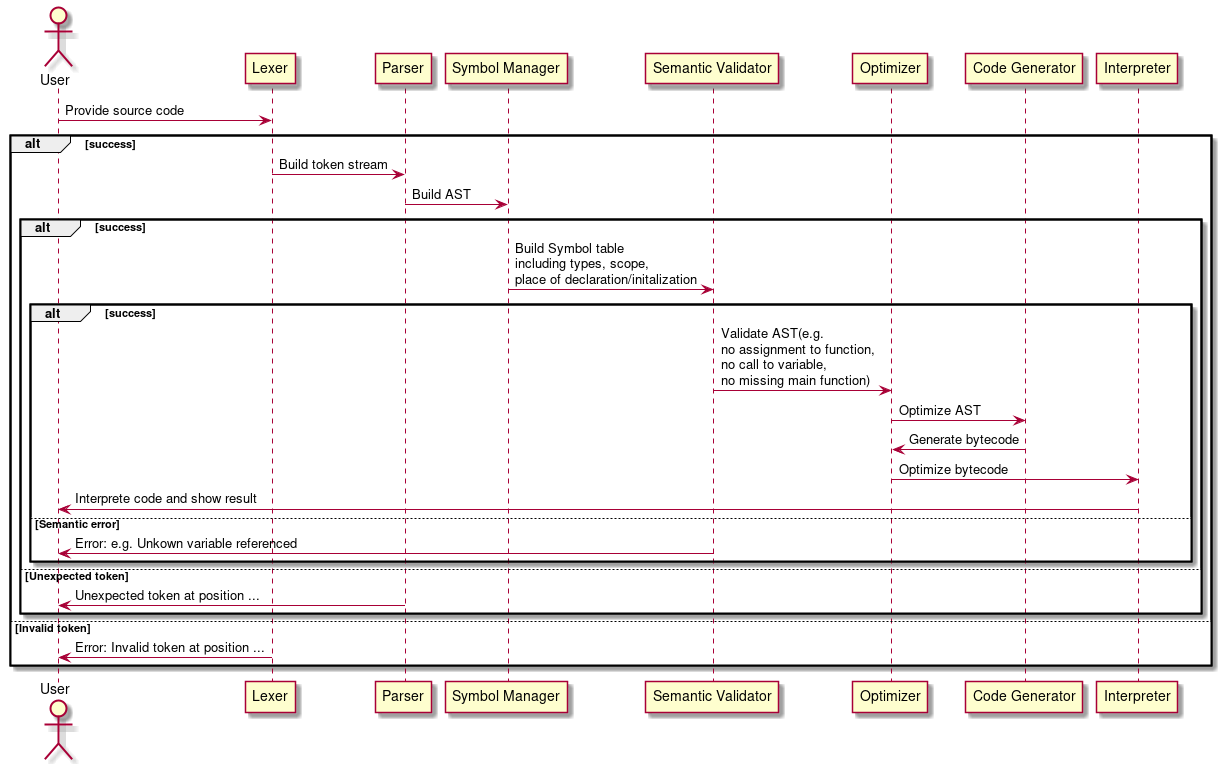

The diagram above was rendered by PlantUML. Its source (embedded in the PNG):
@startuml
actor User
User -> Lexer : Provide source code


alt success
    Lexer -> Parser : Build token stream

    Parser -> "Symbol Manager" : Build AST

    alt success
        "Symbol Manager" -> "Semantic Validator": Build Symbol table\nincluding types, scope,\nplace of declaration/initalization

        alt success
            "Semantic Validator" -> "Optimizer" : Validate AST(e.g.\nno assignment to function,\nno call to variable,\nno missing main function)

            "Optimizer" -> "Code Generator": Optimize AST

            "Code Generator" -> "Optimizer": Generate bytecode

            "Optimizer" -> Interpreter: Optimize bytecode

            "Interpreter" -> User: Interprete code and show result
        else Semantic error
            "Semantic Validator" -> User: Error: e.g. Unkown variable referenced
        end
    else Unexpected token
        "Parser" -> User: Unexpected token at position ... 
    end
else Invalid token
    Lexer -> User: Error: Invalid token at position ...
end
@enduml